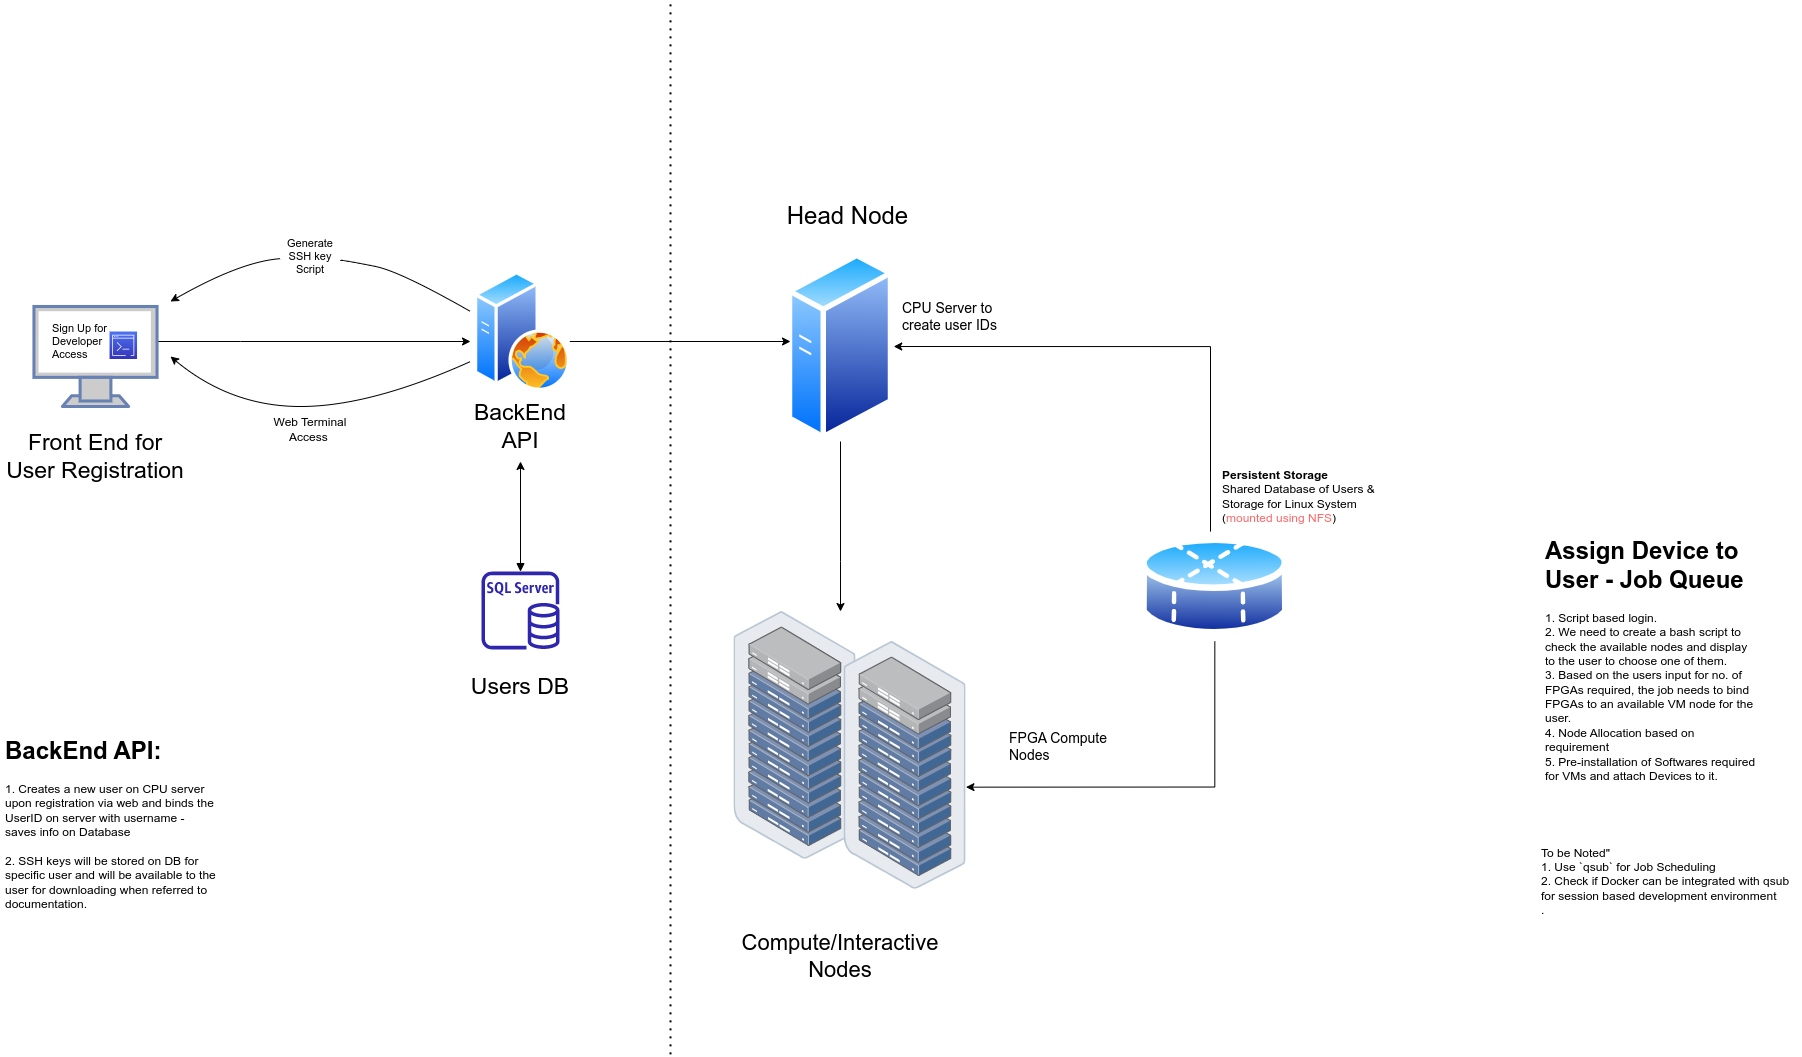

The diagram above was exported from draw.io. Its source (the exported page's mxGraphModel, read from the mxfile embedded in the PNG):
<mxGraphModel dx="2606" dy="1180" grid="1" gridSize="10" guides="1" tooltips="1" connect="1" arrows="1" fold="1" page="0" pageScale="1" pageWidth="1169" pageHeight="827" math="0" shadow="0">
  <root>
    <mxCell id="0" />
    <mxCell id="1" parent="0" />
    <mxCell id="laoW0bkEbViytEqWav7l-22" style="edgeStyle=orthogonalEdgeStyle;rounded=0;orthogonalLoop=1;jettySize=auto;html=1;fontSize=23;" parent="1" source="laoW0bkEbViytEqWav7l-7" edge="1">
      <mxGeometry relative="1" as="geometry">
        <mxPoint x="120" y="390" as="targetPoint" />
        <Array as="points">
          <mxPoint x="-110" y="390" />
          <mxPoint x="-110" y="390" />
        </Array>
      </mxGeometry>
    </mxCell>
    <mxCell id="laoW0bkEbViytEqWav7l-7" value="" style="fontColor=#0066CC;verticalAlign=top;verticalLabelPosition=bottom;labelPosition=center;align=center;html=1;outlineConnect=0;fillColor=#CCCCCC;strokeColor=#6881B3;gradientColor=none;gradientDirection=north;strokeWidth=2;shape=mxgraph.networks.monitor;fontSize=23;" parent="1" vertex="1">
      <mxGeometry x="-316.53999999999996" y="355" width="123.08" height="100" as="geometry" />
    </mxCell>
    <mxCell id="laoW0bkEbViytEqWav7l-11" value="Front End for User Registration" style="text;html=1;strokeColor=none;fillColor=none;align=center;verticalAlign=middle;whiteSpace=wrap;rounded=0;fontSize=23;" parent="1" vertex="1">
      <mxGeometry x="-350" y="490" width="190" height="30" as="geometry" />
    </mxCell>
    <mxCell id="laoW0bkEbViytEqWav7l-12" value="" style="group" parent="1" vertex="1" connectable="0">
      <mxGeometry x="400" y="325" width="180" height="200" as="geometry" />
    </mxCell>
    <mxCell id="laoW0bkEbViytEqWav7l-16" value="" style="aspect=fixed;perimeter=ellipsePerimeter;html=1;align=center;shadow=0;dashed=0;spacingTop=3;image;image=img/lib/active_directory/generic_server.svg;fontSize=23;" parent="laoW0bkEbViytEqWav7l-12" vertex="1">
      <mxGeometry x="36.80000000000001" y="-25" width="106.4" height="190" as="geometry" />
    </mxCell>
    <mxCell id="laoW0bkEbViytEqWav7l-23" style="edgeStyle=orthogonalEdgeStyle;rounded=0;orthogonalLoop=1;jettySize=auto;html=1;fontSize=23;" parent="1" source="laoW0bkEbViytEqWav7l-13" edge="1">
      <mxGeometry relative="1" as="geometry">
        <mxPoint x="440" y="390" as="targetPoint" />
        <Array as="points">
          <mxPoint x="438" y="390" />
        </Array>
      </mxGeometry>
    </mxCell>
    <mxCell id="laoW0bkEbViytEqWav7l-25" style="edgeStyle=orthogonalEdgeStyle;rounded=0;orthogonalLoop=1;jettySize=auto;html=1;fontSize=23;startArrow=block;startFill=1;" parent="1" source="laoW0bkEbViytEqWav7l-15" edge="1">
      <mxGeometry relative="1" as="geometry">
        <mxPoint x="170" y="510" as="targetPoint" />
      </mxGeometry>
    </mxCell>
    <mxCell id="laoW0bkEbViytEqWav7l-24" style="edgeStyle=orthogonalEdgeStyle;rounded=0;orthogonalLoop=1;jettySize=auto;html=1;fontSize=23;" parent="1" source="laoW0bkEbViytEqWav7l-16" target="laoW0bkEbViytEqWav7l-39" edge="1">
      <mxGeometry relative="1" as="geometry">
        <mxPoint x="480" y="650" as="targetPoint" />
        <Array as="points">
          <mxPoint x="490" y="610" />
          <mxPoint x="490" y="610" />
        </Array>
      </mxGeometry>
    </mxCell>
    <mxCell id="laoW0bkEbViytEqWav7l-26" value="" style="group" parent="1" vertex="1" connectable="0">
      <mxGeometry x="80" y="620" width="180" height="130" as="geometry" />
    </mxCell>
    <mxCell id="laoW0bkEbViytEqWav7l-9" value="Users DB" style="text;html=1;strokeColor=none;fillColor=none;align=center;verticalAlign=middle;whiteSpace=wrap;rounded=0;fontSize=23;" parent="laoW0bkEbViytEqWav7l-26" vertex="1">
      <mxGeometry y="100" width="180" height="30" as="geometry" />
    </mxCell>
    <mxCell id="laoW0bkEbViytEqWav7l-15" value="" style="sketch=0;outlineConnect=0;fontColor=#232F3E;gradientColor=none;fillColor=#2E27AD;strokeColor=none;dashed=0;verticalLabelPosition=bottom;verticalAlign=top;align=center;html=1;fontSize=12;fontStyle=0;aspect=fixed;pointerEvents=1;shape=mxgraph.aws4.rds_sql_server_instance;" parent="laoW0bkEbViytEqWav7l-26" vertex="1">
      <mxGeometry x="51" width="78" height="78" as="geometry" />
    </mxCell>
    <mxCell id="laoW0bkEbViytEqWav7l-27" value="" style="group" parent="1" vertex="1" connectable="0">
      <mxGeometry x="110" y="320" width="120" height="170" as="geometry" />
    </mxCell>
    <mxCell id="laoW0bkEbViytEqWav7l-10" value="BackEnd API" style="text;html=1;strokeColor=none;fillColor=none;align=center;verticalAlign=middle;whiteSpace=wrap;rounded=0;fontSize=23;" parent="laoW0bkEbViytEqWav7l-27" vertex="1">
      <mxGeometry y="140" width="120" height="30" as="geometry" />
    </mxCell>
    <mxCell id="laoW0bkEbViytEqWav7l-13" value="" style="aspect=fixed;perimeter=ellipsePerimeter;html=1;align=center;shadow=0;dashed=0;spacingTop=3;image;image=img/lib/active_directory/web_server.svg;fontSize=23;" parent="laoW0bkEbViytEqWav7l-27" vertex="1">
      <mxGeometry x="13.999999999999986" width="96" height="120" as="geometry" />
    </mxCell>
    <mxCell id="laoW0bkEbViytEqWav7l-41" value="" style="group" parent="1" vertex="1" connectable="0">
      <mxGeometry x="383.4" y="660" width="666.6" height="440" as="geometry" />
    </mxCell>
    <mxCell id="laoW0bkEbViytEqWav7l-39" value="" style="points=[];aspect=fixed;html=1;align=center;shadow=0;dashed=0;image;image=img/lib/allied_telesis/storage/Datacenter_Server_Rack_ToR.svg;fontSize=11;" parent="laoW0bkEbViytEqWav7l-41" vertex="1">
      <mxGeometry width="122.19165152766308" height="247.70437654830718" as="geometry" />
    </mxCell>
    <mxCell id="laoW0bkEbViytEqWav7l-40" value="" style="points=[];aspect=fixed;html=1;align=center;shadow=0;dashed=0;image;image=img/lib/allied_telesis/storage/Datacenter_Server_Rack_ToR.svg;fontSize=11;" parent="laoW0bkEbViytEqWav7l-41" vertex="1">
      <mxGeometry x="110.09083402146986" y="29.998421052631578" width="122.19165152766308" height="247.70437654830718" as="geometry" />
    </mxCell>
    <mxCell id="laoW0bkEbViytEqWav7l-21" value="FPGA Compute Nodes" style="text;html=1;strokeColor=none;fillColor=none;align=left;verticalAlign=middle;whiteSpace=wrap;rounded=0;fontSize=14;" parent="laoW0bkEbViytEqWav7l-41" vertex="1">
      <mxGeometry x="273.30000000000007" y="120" width="120" height="30" as="geometry" />
    </mxCell>
    <mxCell id="laoW0bkEbViytEqWav7l-49" value="" style="curved=1;endArrow=classic;html=1;rounded=0;fontSize=11;fontColor=default;startArrow=none;" parent="1" source="laoW0bkEbViytEqWav7l-42" edge="1">
      <mxGeometry width="50" height="50" relative="1" as="geometry">
        <mxPoint x="120" y="360" as="sourcePoint" />
        <mxPoint x="-180" y="350" as="targetPoint" />
        <Array as="points">
          <mxPoint x="-110" y="310" />
        </Array>
      </mxGeometry>
    </mxCell>
    <mxCell id="laoW0bkEbViytEqWav7l-50" value="" style="curved=1;endArrow=none;html=1;rounded=0;fontSize=11;fontColor=default;" parent="1" target="laoW0bkEbViytEqWav7l-42" edge="1">
      <mxGeometry width="50" height="50" relative="1" as="geometry">
        <mxPoint x="120" y="360" as="sourcePoint" />
        <mxPoint x="-180" y="350" as="targetPoint" />
        <Array as="points">
          <mxPoint x="50" y="320" />
          <mxPoint y="310" />
        </Array>
      </mxGeometry>
    </mxCell>
    <mxCell id="laoW0bkEbViytEqWav7l-42" value="Generate SSH key Script" style="text;html=1;strokeColor=none;fillColor=none;align=center;verticalAlign=middle;whiteSpace=wrap;rounded=0;labelBackgroundColor=none;labelBorderColor=none;fontSize=11;fontColor=default;" parent="1" vertex="1">
      <mxGeometry x="-70" y="290" width="60" height="30" as="geometry" />
    </mxCell>
    <mxCell id="PpsqCVLOauRPtHWQW1dl-1" value="Web Terminal Access&amp;nbsp;" style="text;html=1;strokeColor=none;fillColor=none;align=center;verticalAlign=middle;whiteSpace=wrap;rounded=0;" parent="1" vertex="1">
      <mxGeometry x="-85" y="455" width="90" height="45" as="geometry" />
    </mxCell>
    <mxCell id="PpsqCVLOauRPtHWQW1dl-3" value="" style="curved=1;endArrow=classic;html=1;rounded=0;" parent="1" edge="1">
      <mxGeometry width="50" height="50" relative="1" as="geometry">
        <mxPoint x="120" y="410" as="sourcePoint" />
        <mxPoint x="-180" y="405" as="targetPoint" />
        <Array as="points">
          <mxPoint x="20" y="455" />
          <mxPoint x="-120" y="455" />
        </Array>
      </mxGeometry>
    </mxCell>
    <mxCell id="PpsqCVLOauRPtHWQW1dl-5" value="&lt;h1&gt;&lt;span style=&quot;background-color: initial;&quot;&gt;BackEnd API:&lt;/span&gt;&lt;/h1&gt;&lt;div&gt;&lt;span style=&quot;font-size: 12px; font-weight: 400;&quot;&gt;1. Creates a new user on CPU server upon registration via web and binds the UserID on server with username - saves info on Database&lt;/span&gt;&lt;/div&gt;&lt;div&gt;&lt;span style=&quot;font-size: 12px; font-weight: 400;&quot;&gt;&lt;br&gt;&lt;/span&gt;&lt;/div&gt;&lt;div&gt;&lt;span style=&quot;font-size: 12px; font-weight: 400;&quot;&gt;2. SSH keys will be stored on DB for specific user and will be available to the user for downloading when referred to documentation.&lt;/span&gt;&lt;/div&gt;&lt;div&gt;&lt;span style=&quot;font-size: 12px; font-weight: 400;&quot;&gt;&lt;br&gt;&lt;/span&gt;&lt;/div&gt;" style="text;html=1;strokeColor=none;fillColor=none;spacing=5;spacingTop=-20;whiteSpace=wrap;overflow=hidden;rounded=0;" parent="1" vertex="1">
      <mxGeometry x="-350" y="780" width="220" height="180" as="geometry" />
    </mxCell>
    <mxCell id="PpsqCVLOauRPtHWQW1dl-6" value="&lt;h1&gt;&lt;span style=&quot;background-color: initial;&quot;&gt;Assign Device to User - Job Queue&lt;/span&gt;&lt;/h1&gt;&lt;div&gt;&lt;span style=&quot;font-size: 12px; font-weight: 400;&quot;&gt;1. Script based login.&amp;nbsp;&lt;/span&gt;&lt;/div&gt;&lt;div&gt;&lt;span style=&quot;font-size: 12px; font-weight: 400;&quot;&gt;2. We need to create a bash script to check the available nodes and display to the user to choose one of them.&lt;/span&gt;&lt;/div&gt;&lt;div&gt;&lt;span style=&quot;font-size: 12px; font-weight: 400;&quot;&gt;3. Based on the users input for no. of FPGAs required, the job needs to bind FPGAs to an available VM node for the user.&lt;/span&gt;&lt;/div&gt;&lt;div&gt;&lt;span style=&quot;font-size: 12px; font-weight: 400;&quot;&gt;4. Node Allocation based on requirement&lt;/span&gt;&lt;/div&gt;&lt;div&gt;&lt;span style=&quot;font-size: 12px; font-weight: 400;&quot;&gt;5. Pre-installation of Softwares required for VMs and attach Devices to it.&lt;/span&gt;&lt;/div&gt;" style="text;html=1;strokeColor=none;fillColor=none;spacing=5;spacingTop=-20;whiteSpace=wrap;overflow=hidden;rounded=0;" parent="1" vertex="1">
      <mxGeometry x="1190" y="580" width="220" height="250" as="geometry" />
    </mxCell>
    <mxCell id="PpsqCVLOauRPtHWQW1dl-8" value="" style="group" parent="1" vertex="1" connectable="0">
      <mxGeometry x="-300.00000000000006" y="370" width="86.54000000000005" height="40" as="geometry" />
    </mxCell>
    <mxCell id="laoW0bkEbViytEqWav7l-31" value="Sign Up for Developer Access" style="text;html=1;strokeColor=none;fillColor=none;align=left;verticalAlign=middle;rounded=0;fontSize=11;spacing=2;spacingTop=0;whiteSpace=wrap;labelBorderColor=none;labelBackgroundColor=none;fontColor=default;" parent="PpsqCVLOauRPtHWQW1dl-8" vertex="1">
      <mxGeometry width="86.54" height="40" as="geometry" />
    </mxCell>
    <mxCell id="PpsqCVLOauRPtHWQW1dl-7" value="" style="sketch=0;points=[[0,0,0],[0.25,0,0],[0.5,0,0],[0.75,0,0],[1,0,0],[0,1,0],[0.25,1,0],[0.5,1,0],[0.75,1,0],[1,1,0],[0,0.25,0],[0,0.5,0],[0,0.75,0],[1,0.25,0],[1,0.5,0],[1,0.75,0]];outlineConnect=0;fontColor=#232F3E;gradientColor=#4D72F3;gradientDirection=north;fillColor=#3334B9;strokeColor=#ffffff;dashed=0;verticalLabelPosition=bottom;verticalAlign=top;align=center;html=1;fontSize=12;fontStyle=0;aspect=fixed;shape=mxgraph.aws4.resourceIcon;resIcon=mxgraph.aws4.command_line_interface;" parent="PpsqCVLOauRPtHWQW1dl-8" vertex="1">
      <mxGeometry x="59.04000000000005" y="10" width="27.5" height="27.5" as="geometry" />
    </mxCell>
    <mxCell id="85UY3w9tlJK4xkncOUgR-1" value="&lt;div style=&quot;text-align: left;&quot;&gt;&lt;span style=&quot;background-color: initial;&quot;&gt;To be Noted&quot;&lt;/span&gt;&lt;/div&gt;&lt;div style=&quot;text-align: left;&quot;&gt;&lt;span style=&quot;background-color: initial;&quot;&gt;1. Use `qsub` for Job Scheduling&lt;/span&gt;&lt;/div&gt;&lt;div style=&quot;text-align: left;&quot;&gt;&lt;span style=&quot;background-color: initial;&quot;&gt;2. Check if Docker can be integrated with qsub for session based development environment&lt;/span&gt;&lt;/div&gt;&lt;div style=&quot;text-align: left;&quot;&gt;&lt;span style=&quot;background-color: initial;&quot;&gt;.&lt;/span&gt;&lt;/div&gt;" style="text;html=1;strokeColor=none;fillColor=none;align=center;verticalAlign=middle;whiteSpace=wrap;rounded=0;" parent="1" vertex="1">
      <mxGeometry x="1190" y="885" width="260" height="90" as="geometry" />
    </mxCell>
    <mxCell id="jtHlxYBjAmsquVk_5PFF-4" style="edgeStyle=orthogonalEdgeStyle;rounded=0;orthogonalLoop=1;jettySize=auto;html=1;entryX=1;entryY=0.5;entryDx=0;entryDy=0;fontSize=18;" edge="1" parent="1" source="qwtOXOM_k8bPzWRjkYDR-1" target="laoW0bkEbViytEqWav7l-16">
      <mxGeometry relative="1" as="geometry">
        <Array as="points">
          <mxPoint x="860" y="395" />
        </Array>
      </mxGeometry>
    </mxCell>
    <mxCell id="jtHlxYBjAmsquVk_5PFF-5" style="edgeStyle=orthogonalEdgeStyle;rounded=0;orthogonalLoop=1;jettySize=auto;html=1;exitX=0.5;exitY=1;exitDx=0;exitDy=0;entryX=0.998;entryY=0.588;entryDx=0;entryDy=0;entryPerimeter=0;fontSize=18;" edge="1" parent="1" source="qwtOXOM_k8bPzWRjkYDR-1" target="laoW0bkEbViytEqWav7l-40">
      <mxGeometry relative="1" as="geometry" />
    </mxCell>
    <mxCell id="qwtOXOM_k8bPzWRjkYDR-1" value="" style="aspect=fixed;perimeter=ellipsePerimeter;html=1;align=center;shadow=0;dashed=0;spacingTop=3;image;image=img/lib/active_directory/database_partition_4.svg;" parent="1" vertex="1">
      <mxGeometry x="790" y="580" width="148.65" height="110" as="geometry" />
    </mxCell>
    <mxCell id="qwtOXOM_k8bPzWRjkYDR-3" value="&lt;b&gt;Persistent Storage&lt;/b&gt;&lt;br&gt;Shared Database of Users &amp;amp; Storage for Linux System&amp;nbsp;&lt;br&gt;(&lt;font color=&quot;#ff6666&quot;&gt;mounted using NFS&lt;/font&gt;)" style="text;html=1;strokeColor=none;fillColor=none;align=left;verticalAlign=middle;whiteSpace=wrap;rounded=0;" parent="1" vertex="1">
      <mxGeometry x="870" y="510" width="180" height="70" as="geometry" />
    </mxCell>
    <mxCell id="jtHlxYBjAmsquVk_5PFF-1" value="&lt;font style=&quot;font-size: 24px;&quot;&gt;Head Node&lt;/font&gt;" style="text;html=1;strokeColor=none;fillColor=none;align=center;verticalAlign=middle;whiteSpace=wrap;rounded=0;" vertex="1" parent="1">
      <mxGeometry x="390" y="250" width="215" height="30" as="geometry" />
    </mxCell>
    <mxCell id="jtHlxYBjAmsquVk_5PFF-2" value="&lt;font style=&quot;font-size: 22px;&quot;&gt;Compute/Interactive Nodes&lt;/font&gt;" style="text;html=1;strokeColor=none;fillColor=none;align=center;verticalAlign=middle;whiteSpace=wrap;rounded=0;fontSize=22;" vertex="1" parent="1">
      <mxGeometry x="420" y="990" width="140" height="30" as="geometry" />
    </mxCell>
    <mxCell id="laoW0bkEbViytEqWav7l-8" value="CPU Server to create user IDs" style="text;html=1;strokeColor=none;fillColor=none;align=left;verticalAlign=middle;whiteSpace=wrap;rounded=0;fontSize=14;" parent="1" vertex="1">
      <mxGeometry x="550" y="350" width="116.8" height="30" as="geometry" />
    </mxCell>
    <mxCell id="jtHlxYBjAmsquVk_5PFF-6" value="" style="endArrow=none;dashed=1;html=1;dashPattern=1 3;strokeWidth=2;rounded=0;fontSize=14;" edge="1" parent="1">
      <mxGeometry width="50" height="50" relative="1" as="geometry">
        <mxPoint x="320" y="1102.857142857143" as="sourcePoint" />
        <mxPoint x="320" y="50" as="targetPoint" />
      </mxGeometry>
    </mxCell>
  </root>
</mxGraphModel>